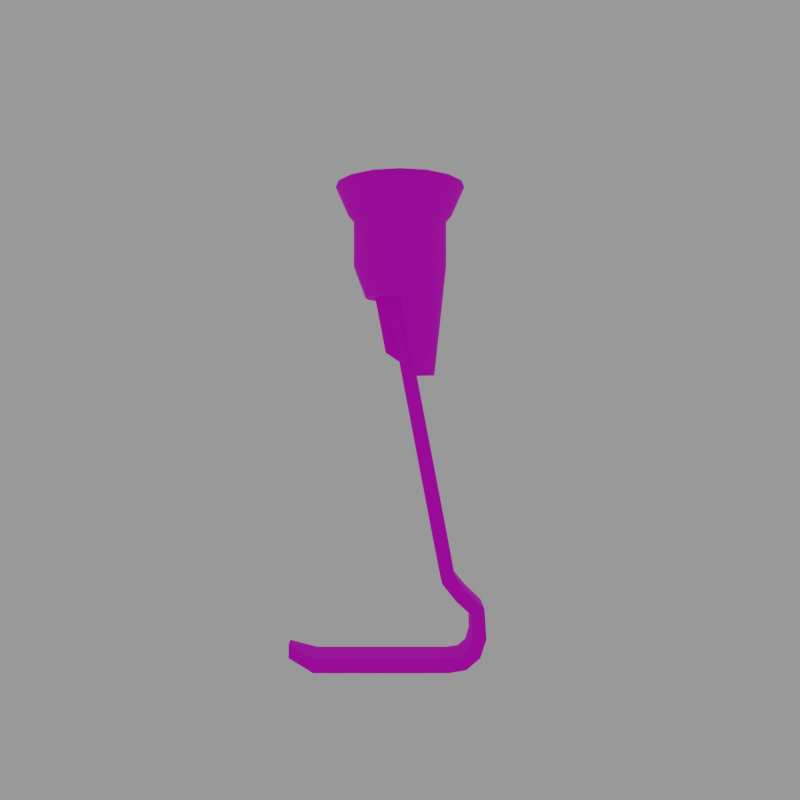 # Source: Sprinter.blend  (saved by Blender 3.3.6; exported with 4.5.12 LTS)
import bpy
from mathutils import Matrix  # noqa: F401  (used for matrix-valued properties, if any)

bpy.ops.wm.read_factory_settings(use_empty=True)
scene = bpy.context.scene
scene.name = 'Scene'

# ---- collections
col_collection = bpy.data.collections.new('Collection'); scene.collection.children.link(col_collection)

# ---- images (referenced by path relative to the original .blend; pixels are not part of the script)
import os
ASSET_DIR = os.environ.get("B2B_ASSET_DIR", "")  # directory of the original .blend (textures are referenced by path, not embedded)
HERE = os.path.dirname(os.path.abspath(__file__))  # packed textures are extracted next to this script under _unpacked/

def load_image(name, relpath, width, height, colorspace="sRGB"):
    """Load a texture the original file referenced (path relative to the .blend, or extracted next to this script)."""
    p = next((c for c in (os.path.join(HERE, relpath), os.path.join(ASSET_DIR, relpath)) if relpath and os.path.exists(c)), "")
    if p:
        img = bpy.data.images.load(p, check_existing=True)
        img.name = name
    else:  # same state as the original file: an image datablock whose file is absent (Cycles renders it pink)
        img = bpy.data.images.new(name, width, height)
        img.source = "FILE"
        img.filepath = "//" + (relpath or name)
    img.colorspace_settings.name = colorspace
    return img
img_sprinter_png = load_image('sprinter.png', 'sprinter.png', 1024, 1024, 'sRGB')

# ---- materials (node trees are filled in below, after node groups)
mat_material = bpy.data.materials.new('Material')
mat_material.alpha_threshold = 0.0
mat_material.use_transparent_shadow = False
mat_material.roughness = 0.5
mat_material.line_color = (0.0, 0.0, 0.0, 1.0)

# ---- node groups
ng_auto_smooth = bpy.data.node_groups.new('Auto Smooth', 'GeometryNodeTree')
_s = ng_auto_smooth.interface.new_socket(name='Geometry', in_out='OUTPUT', socket_type='NodeSocketGeometry')
_s = ng_auto_smooth.interface.new_socket(name='Geometry', in_out='INPUT', socket_type='NodeSocketGeometry')
_s = ng_auto_smooth.interface.new_socket(name='Angle', in_out='INPUT', socket_type='NodeSocketFloat')
_s.subtype = 'ANGLE'
_s.min_value = 0.0
_s.max_value = 3.142
ng_auto_smooth.is_modifier = True
_N = ng_auto_smooth.nodes; _L = ng_auto_smooth.links
n0 = _N.new('NodeGroupOutput'); n0.name = 'Group Output'; n0.location = (480, -100)
n1 = _N.new('NodeGroupInput'); n1.name = 'Group Input'; n1.location = (-420, -300)
n2 = _N.new('NodeGroupInput'); n2.name = 'Group Input.001'; n2.location = (-60, -100)
n3 = _N.new('GeometryNodeSetShadeSmooth'); n3.name = 'Set Shade Smooth'; n3.location = (120, -100)
n3.domain = 'EDGE'
n4 = _N.new('GeometryNodeSetShadeSmooth'); n4.name = 'Set Shade Smooth.001'; n4.location = (300, -100)
n5 = _N.new('GeometryNodeInputMeshEdgeAngle'); n5.name = 'Edge Angle'; n5.location = (-420, -220)
n6 = _N.new('GeometryNodeInputEdgeSmooth'); n6.name = 'Is Edge Smooth'; n6.location = (-60, -160)
n7 = _N.new('GeometryNodeInputShadeSmooth'); n7.name = 'Is Face Smooth'; n7.location = (-240, -340)
n8 = _N.new('FunctionNodeBooleanMath'); n8.name = 'Boolean Math'; n8.location = (-60, -220)
n9 = _N.new('FunctionNodeCompare'); n9.name = 'Compare'; n9.location = (-240, -180)
n9.operation = 'LESS_EQUAL'
_L.new(n5.outputs[0], n9.inputs[0])
_L.new(n4.outputs[0], n0.inputs[0])
_L.new(n1.outputs[1], n9.inputs[1])
_L.new(n9.outputs[0], n8.inputs[0])
_L.new(n7.outputs[0], n8.inputs[1])
_L.new(n2.outputs[0], n3.inputs[0])
_L.new(n6.outputs[0], n3.inputs[1])
_L.new(n3.outputs[0], n4.inputs[0])
_L.new(n8.outputs[0], n3.inputs[2])
n0.is_active_output = True

# ---- material node trees
mat_material.use_nodes = True; mat_material.node_tree.nodes.clear()
_N = mat_material.node_tree.nodes; _L = mat_material.node_tree.links
n0 = _N.new('ShaderNodeOutputMaterial'); n0.name = 'Material Output'; n0.location = (300, 300)
n1 = _N.new('ShaderNodeBsdfPrincipled'); n1.name = 'Principled BSDF'; n1.location = (10, 300)
n1.distribution = 'GGX'
n1.subsurface_method = 'RANDOM_WALK_SKIN'
n1.inputs[2].default_value = 1.0
n1.inputs[3].default_value = 1.45
n1.inputs[27].default_value = (0.0, 0.0, 0.0, 1.0)
n1.inputs[28].default_value = 1.0
n2 = _N.new('ShaderNodeTexImage'); n2.name = 'Image Texture'; n2.location = (-280, 280)
n2.image = img_sprinter_png
n2.interpolation = 'Closest'
_L.new(n1.outputs[0], n0.inputs[0])
_L.new(n2.outputs[0], n1.inputs[0])
n0.is_active_output = True

# ---- world
world_world = bpy.data.worlds.new('World'); scene.world = world_world
world_world.use_nodes = True; world_world.node_tree.nodes.clear()
_N = world_world.node_tree.nodes; _L = world_world.node_tree.links
n0 = _N.new('ShaderNodeOutputWorld'); n0.name = 'World Output'; n0.location = (300, 300)
n1 = _N.new('ShaderNodeBackground'); n1.name = 'Background'; n1.location = (10, 300)
n1.inputs[0].default_value = (0.3, 0.3, 0.3, 1.0)
_L.new(n1.outputs[0], n0.inputs[0])
n0.is_active_output = True
world_world.color = (0.05088, 0.05088, 0.05088)
world_world.use_sun_shadow = False
world_world.sun_shadow_jitter_overblur = 0.0

# ---- cameras
cam_camera = bpy.data.cameras.new('Camera')
cam_camera.lens = 34.92

# ---- meshes
me_cylinder_022 = bpy.data.meshes.new('Cylinder.022')
me_cylinder_022.from_pydata([(2.875e-09, 0.086, 0.7449), (2.875e-09, 0.086, 0.8272), (0.03291, 0.07945, 0.7449), (0.03291, 0.07945, 0.8272), (0.06081, 0.06081, 0.7449), (0.06081, 0.06081, 0.8272), (0.07945, 0.03291, 0.7449), (0.07945, 0.03291, 0.8272), (0.086, 4.805e-09, 0.7449), (0.086, 4.805e-09, 0.8272), (0.07945, -0.03291, 0.7449), (0.07945, -0.03291, 0.8272), (0.06081, -0.06081, 0.7449), (0.06081, -0.06081, 0.8272), (0.03291, -0.07945, 0.7449), (0.03291, -0.07945, 0.8272), (2.875e-09, -0.086, 0.7449), (2.875e-09, -0.086, 0.8272), (-0.03291, -0.07945, 0.7449), (-0.03291, -0.07945, 0.8272), (-0.06081, -0.06081, 0.7449), (-0.06081, -0.06081, 0.8272), (-0.07945, -0.03291, 0.7449), (-0.07945, -0.03291, 0.8272), (-0.086, 4.805e-09, 0.7449), (-0.086, 4.805e-09, 0.8272), (-0.07945, 0.03291, 0.7449), (-0.07945, 0.03291, 0.8272), (-0.06081, 0.06081, 0.7449), (-0.06081, 0.06081, 0.8272), (-0.03291, 0.07945, 0.7449), (-0.03291, 0.07945, 0.8272), (2.244e-08, 0.09595, 0.8393), (0.03672, 0.08864, 0.8393), (0.06785, 0.06784, 0.8393), (0.08864, 0.03672, 0.8393), (0.09595, 4.553e-09, 0.8393), (0.08864, -0.03672, 0.8393), (0.06785, -0.06784, 0.8393), (0.03672, -0.08864, 0.8393), (2.244e-08, -0.09595, 0.8393), (-0.03672, -0.08864, 0.8393), (-0.06784, -0.06784, 0.8393), (-0.08864, -0.03672, 0.8393), (-0.09595, 4.553e-09, 0.8393), (-0.08864, 0.03672, 0.8393), (-0.06784, 0.06784, 0.8393), (-0.03672, 0.08864, 0.8393), (6.858e-10, 0.06412, 0.6858), (0.02454, 0.03586, 0.5423), (0.04534, 0.02745, 0.5423), (0.05924, 0.01485, 0.5423), (0.06412, 4.084e-09, 0.5423), (0.05924, -0.01485, 0.5423), (0.04534, -0.02745, 0.5423), (0.02454, -0.03586, 0.5423), (6.858e-10, -0.06412, 0.6858), (-0.02454, -0.05924, 0.6858), (-0.04534, -0.04534, 0.6858), (-0.05924, -0.02454, 0.6858), (-0.06412, 5.36e-09, 0.6858), (-0.05924, 0.02454, 0.6858), (-0.04534, 0.04534, 0.6858), (-0.02454, 0.05924, 0.6858), (1.766e-08, 0.1198, 0.8925), (0.04585, 0.1107, 0.8925), (0.08473, 0.08473, 0.8925), (0.1107, 0.04585, 0.8925), (0.1198, 4.527e-09, 0.8925), (0.1107, -0.04585, 0.8925), (0.08473, -0.08473, 0.8925), (0.04585, -0.1107, 0.8925), (1.766e-08, -0.1198, 0.8925), (-0.04585, -0.1107, 0.8925), (-0.08473, -0.08473, 0.8925), (-0.1107, -0.04585, 0.8925), (-0.1198, 4.527e-09, 0.8925), (-0.1107, 0.04585, 0.8925), (-0.08473, 0.08473, 0.8925), (-0.04585, 0.1107, 0.8925), (1.885e-08, 0.1029, 0.8925), (0.03939, 0.09509, 0.8925), (0.07278, 0.07278, 0.8925), (0.09509, 0.03939, 0.8925), (0.1029, 4.259e-09, 0.8925), (0.09509, -0.03939, 0.8925), (0.07278, -0.07278, 0.8925), (0.03939, -0.09509, 0.8925), (1.885e-08, -0.1029, 0.8925), (-0.03939, -0.09509, 0.8925), (-0.07278, -0.07278, 0.8925), (-0.09509, -0.03939, 0.8925), (-0.1029, 4.259e-09, 0.8925), (-0.09509, 0.03939, 0.8925), (-0.07278, 0.07278, 0.8925), (-0.03939, 0.09509, 0.8925), (1.817e-08, 0.04418, 0.839), (0.01691, 0.04082, 0.839), (0.03124, 0.03124, 0.839), (0.04082, 0.01691, 0.839), (0.04418, 5.018e-09, 0.839), (0.04082, -0.01691, 0.839), (0.03124, -0.03124, 0.839), (0.01691, -0.04082, 0.839), (1.817e-08, -0.04418, 0.839), (-0.01691, -0.04082, 0.839), (-0.03124, -0.03124, 0.839), (-0.04082, -0.01691, 0.839), (-0.04418, 5.018e-09, 0.839), (-0.04082, 0.01691, 0.839), (-0.03124, 0.03124, 0.839), (-0.01691, 0.04082, 0.839)], [], [(0, 1, 3, 2), (2, 3, 5, 4), (4, 5, 7, 6), (6, 7, 9, 8), (8, 9, 11, 10), (10, 11, 13, 12), (12, 13, 15, 14), (14, 15, 17, 16), (16, 17, 19, 18), (18, 19, 21, 20), (20, 21, 23, 22), (22, 23, 25, 24), (24, 25, 27, 26), (26, 27, 29, 28), (7, 5, 34, 35), (28, 29, 31, 30), (30, 31, 1, 0), (28, 30, 63, 62), (37, 36, 68, 69), (17, 15, 39, 40), (3, 1, 32, 33), (27, 25, 44, 45), (13, 11, 37, 38), (23, 21, 42, 43), (1, 31, 47, 32), (9, 7, 35, 36), (19, 17, 40, 41), (29, 27, 45, 46), (5, 3, 33, 34), (15, 13, 38, 39), (25, 23, 43, 44), (11, 9, 36, 37), (21, 19, 41, 42), (31, 29, 46, 47), (48, 56, 57, 58, 59, 60, 61, 62, 63), (4, 6, 51, 50), (14, 16, 56, 55), (24, 26, 61, 60), (0, 2, 49, 48), (10, 12, 54, 53), (20, 22, 59, 58), (30, 0, 48, 63), (6, 8, 52, 51), (16, 18, 57, 56), (26, 28, 62, 61), (2, 4, 50, 49), (12, 14, 55, 54), (22, 24, 60, 59), (8, 10, 53, 52), (18, 20, 58, 57), (56, 48, 49, 55), (55, 49, 50, 51, 52, 53, 54), (64, 79, 95, 80), (45, 44, 76, 77), (38, 37, 69, 70), (46, 45, 77, 78), (39, 38, 70, 71), (47, 46, 78, 79), (40, 39, 71, 72), (33, 32, 64, 65), (32, 47, 79, 64), (41, 40, 72, 73), (34, 33, 65, 66), (42, 41, 73, 74), (35, 34, 66, 67), (43, 42, 74, 75), (36, 35, 67, 68), (44, 43, 75, 76), (94, 93, 109, 110), (73, 72, 88, 89), (66, 65, 81, 82), (74, 73, 89, 90), (67, 66, 82, 83), (75, 74, 90, 91), (68, 67, 83, 84), (76, 75, 91, 92), (69, 68, 84, 85), (77, 76, 92, 93), (70, 69, 85, 86), (78, 77, 93, 94), (71, 70, 86, 87), (79, 78, 94, 95), (72, 71, 87, 88), (65, 64, 80, 81), (97, 96, 111, 110, 109, 108, 107, 106, 105, 104, 103, 102, 101, 100, 99, 98), (87, 86, 102, 103), (95, 94, 110, 111), (88, 87, 103, 104), (81, 80, 96, 97), (80, 95, 111, 96), (89, 88, 104, 105), (82, 81, 97, 98), (90, 89, 105, 106), (83, 82, 98, 99), (91, 90, 106, 107), (84, 83, 99, 100), (92, 91, 107, 108), (85, 84, 100, 101), (93, 92, 108, 109), (86, 85, 101, 102)])
me_cylinder_022.polygons.foreach_set('use_smooth', [True] * 100)
_uv = me_cylinder_022.uv_layers.new(name='UVMap')
_uv.uv.foreach_set('vector', [0.4209, 0.5578, 0.4148, 0.5906, 0.4011, 0.5879, 0.4072, 0.5552, 0.4072, 0.5552, 0.4011, 0.5879, 0.3888, 0.5843, 0.3949, 0.5515, 0.664, 0.1205, 0.6577, 0.1536, 0.6477, 0.1536, 0.654, 0.1205, 0.654, 0.1205, 0.6477, 0.1536, 0.6349, 0.1522, 0.6412, 0.1191, 0.6412, 0.1191, 0.6349, 0.1522, 0.6211, 0.1496, 0.6274, 0.1165, 0.6274, 0.1165, 0.6211, 0.1496, 0.6086, 0.1462, 0.6149, 0.1131, 0.6149, 0.1131, 0.6086, 0.1462, 0.5991, 0.1425, 0.6055, 0.1095, 0.5623, 0.3711, 0.5584, 0.3387, 0.5707, 0.3358, 0.5746, 0.3682, 0.5746, 0.3682, 0.5707, 0.3358, 0.5843, 0.334, 0.5882, 0.3664, 0.5882, 0.3664, 0.5843, 0.334, 0.5972, 0.3337, 0.6011, 0.3661, 0.225, 0.7728, 0.225, 0.7409, 0.2365, 0.7383, 0.2365, 0.7702, 0.2365, 0.7702, 0.2365, 0.7383, 0.25, 0.7374, 0.25, 0.7693, 0.25, 0.7693, 0.25, 0.7374, 0.2636, 0.7383, 0.2636, 0.7702, 0.2636, 0.7702, 0.2636, 0.7383, 0.2751, 0.7409, 0.2751, 0.7728, 0.3799, 0.5802, 0.3888, 0.5843, 0.3854, 0.5894, 0.3754, 0.5848, 0.4444, 0.5587, 0.4383, 0.5915, 0.4279, 0.5918, 0.434, 0.5591, 0.434, 0.5591, 0.4279, 0.5918, 0.4148, 0.5906, 0.4209, 0.5578, 0.4444, 0.5587, 0.434, 0.5591, 0.4339, 0.5329, 0.4417, 0.5326, 0.6193, 0.155, 0.6346, 0.1579, 0.6322, 0.1815, 0.6131, 0.1779, 0.5707, 0.3358, 0.5584, 0.3387, 0.5554, 0.3334, 0.5691, 0.3301, 0.4011, 0.5879, 0.4148, 0.5906, 0.4144, 0.5964, 0.3991, 0.5935, 0.2636, 0.7383, 0.25, 0.7374, 0.25, 0.7313, 0.2651, 0.7323, 0.6086, 0.1462, 0.6211, 0.1496, 0.6193, 0.155, 0.6053, 0.1513, 0.2365, 0.7383, 0.225, 0.7409, 0.2221, 0.7352, 0.2349, 0.7323, 0.4148, 0.5906, 0.4279, 0.5918, 0.429, 0.5978, 0.4144, 0.5964, 0.6349, 0.1522, 0.6477, 0.1536, 0.6489, 0.1595, 0.6346, 0.1579, 0.5843, 0.334, 0.5707, 0.3358, 0.5691, 0.3301, 0.5843, 0.3282, 0.2751, 0.7409, 0.2636, 0.7383, 0.2651, 0.7323, 0.278, 0.7352, 0.3888, 0.5843, 0.4011, 0.5879, 0.3991, 0.5935, 0.3854, 0.5894, 0.5584, 0.3387, 0.5492, 0.3423, 0.5452, 0.3374, 0.5554, 0.3334, 0.25, 0.7374, 0.2365, 0.7383, 0.2349, 0.7323, 0.25, 0.7313, 0.6211, 0.1496, 0.6349, 0.1522, 0.6346, 0.1579, 0.6193, 0.155, 0.5972, 0.3337, 0.5843, 0.334, 0.5843, 0.3282, 0.5987, 0.3279, 0.4279, 0.5918, 0.4383, 0.5915, 0.4406, 0.5974, 0.429, 0.5978, 0.5204, 0.7966, 0.5204, 0.8464, 0.5108, 0.8445, 0.5027, 0.8391, 0.4973, 0.8311, 0.4954, 0.8215, 0.4973, 0.812, 0.5027, 0.8039, 0.5108, 0.7985, 0.3949, 0.5515, 0.386, 0.5474, 0.4083, 0.4661, 0.4145, 0.4682, 0.5623, 0.3711, 0.5746, 0.3682, 0.5796, 0.3934, 0.5796, 0.4541, 0.25, 0.7693, 0.2636, 0.7702, 0.2601, 0.7959, 0.25, 0.7952, 0.4209, 0.5578, 0.4072, 0.5552, 0.4234, 0.4704, 0.4242, 0.5319, 0.6274, 0.1165, 0.6149, 0.1131, 0.6428, 0.03237, 0.6488, 0.0344, 0.225, 0.7728, 0.2365, 0.7702, 0.2399, 0.7959, 0.2313, 0.7978, 0.434, 0.5591, 0.4209, 0.5578, 0.4242, 0.5319, 0.4339, 0.5329, 0.654, 0.1205, 0.6412, 0.1191, 0.6552, 0.03574, 0.6608, 0.0362, 0.5746, 0.3682, 0.5882, 0.3664, 0.5898, 0.3921, 0.5796, 0.3934, 0.2636, 0.7702, 0.2751, 0.7728, 0.2687, 0.7978, 0.2601, 0.7959, 0.4072, 0.5552, 0.3949, 0.5515, 0.4145, 0.4682, 0.4234, 0.4704, 0.5532, 0.3747, 0.5623, 0.3711, 0.5796, 0.4541, 0.5723, 0.4563, 0.2365, 0.7702, 0.25, 0.7693, 0.25, 0.7952, 0.2399, 0.7959, 0.6412, 0.1191, 0.6274, 0.1165, 0.6488, 0.0344, 0.6552, 0.03574, 0.5882, 0.3664, 0.6011, 0.3661, 0.5994, 0.3919, 0.5898, 0.3921, 0.4111, 0.7892, 0.3609, 0.7892, 0.3719, 0.7331, 0.4, 0.7331, 0.557, 0.5308, 0.557, 0.5586, 0.5489, 0.5554, 0.5435, 0.5505, 0.5417, 0.5447, 0.5435, 0.5389, 0.5489, 0.534, 0.1156, 0.5636, 0.1079, 0.5451, 0.115, 0.5437, 0.1216, 0.5596, 0.2651, 0.7323, 0.25, 0.7313, 0.25, 0.7074, 0.2689, 0.7086, 0.6053, 0.1513, 0.6193, 0.155, 0.6131, 0.1779, 0.5956, 0.1732, 0.278, 0.7352, 0.2651, 0.7323, 0.2689, 0.7086, 0.2849, 0.7122, 0.5948, 0.1472, 0.6053, 0.1513, 0.5956, 0.1732, 0.5824, 0.168, 0.429, 0.5978, 0.4406, 0.5974, 0.4444, 0.6214, 0.4299, 0.6219, 0.5691, 0.3301, 0.5554, 0.3334, 0.547, 0.3111, 0.5642, 0.3071, 0.3991, 0.5935, 0.4144, 0.5964, 0.4117, 0.6202, 0.3925, 0.6165, 0.4144, 0.5964, 0.429, 0.5978, 0.4299, 0.6219, 0.4117, 0.6202, 0.5843, 0.3282, 0.5691, 0.3301, 0.5642, 0.3071, 0.5832, 0.3046, 0.3854, 0.5894, 0.3991, 0.5935, 0.3925, 0.6165, 0.3755, 0.6114, 0.5987, 0.3279, 0.5843, 0.3282, 0.5832, 0.3046, 0.6011, 0.3042, 0.6489, 0.1595, 0.6601, 0.1595, 0.664, 0.1834, 0.6501, 0.1834, 0.2349, 0.7323, 0.2221, 0.7352, 0.2151, 0.7122, 0.2311, 0.7086, 0.6346, 0.1579, 0.6489, 0.1595, 0.6501, 0.1834, 0.6322, 0.1815, 0.25, 0.7313, 0.2349, 0.7323, 0.2311, 0.7086, 0.25, 0.7074, 0.115, 0.5265, 0.1216, 0.5105, 0.1426, 0.5245, 0.1397, 0.5314, 0.1869, 0.4923, 0.2011, 0.5065, 0.195, 0.5105, 0.1829, 0.4984, 0.1483, 0.5855, 0.1298, 0.5778, 0.1338, 0.5718, 0.1497, 0.5784, 0.1684, 0.4846, 0.1869, 0.4923, 0.1829, 0.4984, 0.1669, 0.4918, 0.1684, 0.5855, 0.1483, 0.5855, 0.1497, 0.5784, 0.1669, 0.5784, 0.1483, 0.4846, 0.1684, 0.4846, 0.1669, 0.4918, 0.1497, 0.4918, 0.1869, 0.5778, 0.1684, 0.5855, 0.1669, 0.5784, 0.1829, 0.5718, 0.1298, 0.4923, 0.1483, 0.4846, 0.1497, 0.4918, 0.1338, 0.4984, 0.2011, 0.5636, 0.1869, 0.5778, 0.1829, 0.5718, 0.195, 0.5596, 0.1156, 0.5065, 0.1298, 0.4923, 0.1338, 0.4984, 0.1216, 0.5105, 0.2088, 0.5451, 0.2011, 0.5636, 0.195, 0.5596, 0.2016, 0.5437, 0.1079, 0.525, 0.1156, 0.5065, 0.1216, 0.5105, 0.115, 0.5265, 0.2088, 0.525, 0.2088, 0.5451, 0.2016, 0.5437, 0.2016, 0.5265, 0.1079, 0.5451, 0.1079, 0.525, 0.115, 0.5265, 0.115, 0.5437, 0.2011, 0.5065, 0.2088, 0.525, 0.2016, 0.5265, 0.195, 0.5105, 0.1298, 0.5778, 0.1156, 0.5636, 0.1216, 0.5596, 0.1338, 0.5718, 0.1478, 0.5508, 0.1426, 0.5456, 0.1397, 0.5388, 0.1397, 0.5314, 0.1426, 0.5245, 0.1478, 0.5193, 0.1546, 0.5165, 0.162, 0.5165, 0.1689, 0.5193, 0.1741, 0.5245, 0.1769, 0.5314, 0.1769, 0.5388, 0.1741, 0.5456, 0.1689, 0.5508, 0.162, 0.5537, 0.1546, 0.5537, 0.2016, 0.5265, 0.2016, 0.5437, 0.1769, 0.5388, 0.1769, 0.5314, 0.115, 0.5437, 0.115, 0.5265, 0.1397, 0.5314, 0.1397, 0.5388, 0.195, 0.5105, 0.2016, 0.5265, 0.1769, 0.5314, 0.1741, 0.5245, 0.1338, 0.5718, 0.1216, 0.5596, 0.1426, 0.5456, 0.1478, 0.5508, 0.1216, 0.5596, 0.115, 0.5437, 0.1397, 0.5388, 0.1426, 0.5456, 0.1829, 0.4984, 0.195, 0.5105, 0.1741, 0.5245, 0.1689, 0.5193, 0.1497, 0.5784, 0.1338, 0.5718, 0.1478, 0.5508, 0.1546, 0.5537, 0.1669, 0.4918, 0.1829, 0.4984, 0.1689, 0.5193, 0.162, 0.5165, 0.1669, 0.5784, 0.1497, 0.5784, 0.1546, 0.5537, 0.162, 0.5537, 0.1497, 0.4918, 0.1669, 0.4918, 0.162, 0.5165, 0.1546, 0.5165, 0.1829, 0.5718, 0.1669, 0.5784, 0.162, 0.5537, 0.1689, 0.5508, 0.1338, 0.4984, 0.1497, 0.4918, 0.1546, 0.5165, 0.1478, 0.5193, 0.195, 0.5596, 0.1829, 0.5718, 0.1689, 0.5508, 0.1741, 0.5456, 0.1216, 0.5105, 0.1338, 0.4984, 0.1478, 0.5193, 0.1426, 0.5245, 0.2016, 0.5437, 0.195, 0.5596, 0.1741, 0.5456, 0.1769, 0.5388])
_ca = me_cylinder_022.color_attributes.new('Col', 'BYTE_COLOR', 'CORNER')
_ca.data.foreach_set('color', [0.3968, 0.1329, 1.0, 1.0, 0.3968, 0.1329, 1.0, 1.0, 0.3968, 0.1329, 1.0, 1.0, 0.3968, 0.1329, 1.0, 1.0, 0.3968, 0.1329, 1.0, 1.0, 0.3968, 0.1329, 1.0, 1.0, 0.3968, 0.1329, 1.0, 1.0, 0.3968, 0.1329, 1.0, 1.0, 0.3968, 0.1329, 1.0, 1.0, 0.3968, 0.1329, 1.0, 1.0, 0.3968, 0.1329, 1.0, 1.0, 0.3968, 0.1329, 1.0, 1.0, 0.3968, 0.1329, 1.0, 1.0, 0.3968, 0.1329, 1.0, 1.0, 0.3968, 0.1329, 1.0, 1.0, 0.3968, 0.1329, 1.0, 1.0, 0.3968, 0.1329, 1.0, 1.0, 0.3968, 0.1329, 1.0, 1.0, 0.3968, 0.1329, 1.0, 1.0, 0.3968, 0.1329, 1.0, 1.0, 0.3968, 0.1329, 1.0, 1.0, 0.3968, 0.1329, 1.0, 1.0, 0.3968, 0.1329, 1.0, 1.0, 0.3968, 0.1329, 1.0, 1.0, 0.3968, 0.1329, 1.0, 1.0, 0.3968, 0.1329, 1.0, 1.0, 0.3968, 0.1329, 1.0, 1.0, 0.3968, 0.1329, 1.0, 1.0, 0.3968, 0.1329, 1.0, 1.0, 0.3968, 0.1329, 1.0, 1.0, 0.3968, 0.1329, 1.0, 1.0, 0.3968, 0.1329, 1.0, 1.0, 0.3968, 0.1329, 1.0, 1.0, 0.3968, 0.1329, 1.0, 1.0, 0.3968, 0.1329, 1.0, 1.0, 0.3968, 0.1329, 1.0, 1.0, 0.3968, 0.1329, 1.0, 1.0, 0.3968, 0.1329, 1.0, 1.0, 0.3968, 0.1329, 1.0, 1.0, 0.3968, 0.1329, 1.0, 1.0, 0.3968, 0.1329, 1.0, 1.0, 0.3968, 0.1329, 1.0, 1.0, 0.3968, 0.1329, 1.0, 1.0, 0.3968, 0.1329, 1.0, 1.0, 0.3968, 0.1329, 1.0, 1.0, 0.3968, 0.1329, 1.0, 1.0, 0.3968, 0.1329, 1.0, 1.0, 0.3968, 0.1329, 1.0, 1.0, 0.3968, 0.1329, 1.0, 1.0, 0.3968, 0.1329, 1.0, 1.0, 0.3968, 0.1329, 1.0, 1.0, 0.3968, 0.1329, 1.0, 1.0, 0.3968, 0.1329, 1.0, 1.0, 0.3968, 0.1329, 1.0, 1.0, 0.3968, 0.1329, 1.0, 1.0, 0.3968, 0.1329, 1.0, 1.0, 0.3968, 0.1329, 1.0, 1.0, 0.3968, 0.1329, 1.0, 1.0, 0.3968, 0.1329, 1.0, 1.0, 0.3968, 0.1329, 1.0, 1.0, 0.3968, 0.1329, 1.0, 1.0, 0.3968, 0.1329, 1.0, 1.0, 0.3968, 0.1329, 1.0, 1.0, 0.3968, 0.1329, 1.0, 1.0, 0.3968, 0.1329, 1.0, 1.0, 0.3968, 0.1329, 1.0, 1.0, 0.3968, 0.1329, 1.0, 1.0, 0.3968, 0.1329, 1.0, 1.0, 0.3968, 0.1329, 1.0, 1.0, 0.3968, 0.1329, 1.0, 1.0, 0.3968, 0.1329, 1.0, 1.0, 0.3968, 0.1329, 1.0, 1.0, 0.3968, 0.1329, 1.0, 1.0, 0.3968, 0.1329, 1.0, 1.0, 0.3968, 0.1329, 1.0, 1.0, 0.3968, 0.1329, 1.0, 1.0, 0.3968, 0.1329, 1.0, 1.0, 0.3968, 0.1329, 1.0, 1.0, 0.3968, 0.1329, 1.0, 1.0, 0.3968, 0.1329, 1.0, 1.0, 0.3968, 0.1329, 1.0, 1.0, 0.3968, 0.1329, 1.0, 1.0, 0.3968, 0.1329, 1.0, 1.0, 0.3968, 0.1329, 1.0, 1.0, 0.3968, 0.1329, 1.0, 1.0, 0.3968, 0.1329, 1.0, 1.0, 0.3968, 0.1329, 1.0, 1.0, 0.3968, 0.1329, 1.0, 1.0, 0.3968, 0.1329, 1.0, 1.0, 0.3968, 0.1329, 1.0, 1.0, 0.3968, 0.1329, 1.0, 1.0, 0.3968, 0.1329, 1.0, 1.0, 0.3968, 0.1329, 1.0, 1.0, 0.3968, 0.1329, 1.0, 1.0, 0.3968, 0.1329, 1.0, 1.0, 0.3968, 0.1329, 1.0, 1.0, 0.3968, 0.1329, 1.0, 1.0, 0.3968, 0.1329, 1.0, 1.0, 0.3968, 0.1329, 1.0, 1.0, 0.3968, 0.1329, 1.0, 1.0, 0.3968, 0.1329, 1.0, 1.0, 0.3968, 0.1329, 1.0, 1.0, 0.3968, 0.1329, 1.0, 1.0, 0.3968, 0.1329, 1.0, 1.0, 0.3968, 0.1329, 1.0, 1.0, 0.3968, 0.1329, 1.0, 1.0, 0.3968, 0.1329, 1.0, 1.0, 0.3968, 0.1329, 1.0, 1.0, 0.3968, 0.1329, 1.0, 1.0, 0.3968, 0.1329, 1.0, 1.0, 0.3968, 0.1329, 1.0, 1.0, 0.3968, 0.1329, 1.0, 1.0, 0.3968, 0.1329, 1.0, 1.0, 0.3968, 0.1329, 1.0, 1.0, 0.3968, 0.1329, 1.0, 1.0, 0.3968, 0.1329, 1.0, 1.0, 0.3968, 0.1329, 1.0, 1.0, 0.3968, 0.1329, 1.0, 1.0, 0.3968, 0.1329, 1.0, 1.0, 0.3968, 0.1329, 1.0, 1.0, 0.3968, 0.1329, 1.0, 1.0, 0.3968, 0.1329, 1.0, 1.0, 0.3968, 0.1329, 1.0, 1.0, 0.3968, 0.1329, 1.0, 1.0, 0.3968, 0.1329, 1.0, 1.0, 0.3968, 0.1329, 1.0, 1.0, 0.3968, 0.1329, 1.0, 1.0, 0.3968, 0.1329, 1.0, 1.0, 0.3968, 0.1329, 1.0, 1.0, 0.3968, 0.1329, 1.0, 1.0, 0.3968, 0.1329, 1.0, 1.0, 0.3968, 0.1329, 1.0, 1.0, 0.3968, 0.1329, 1.0, 1.0, 0.3968, 0.1329, 1.0, 1.0, 0.3968, 0.1329, 1.0, 1.0, 0.3968, 0.1329, 1.0, 1.0, 0.3968, 0.1329, 1.0, 1.0, 0.3968, 0.1329, 1.0, 1.0, 0.3968, 0.1329, 1.0, 1.0, 0.3968, 0.1329, 1.0, 1.0, 0.3968, 0.1329, 1.0, 1.0, 0.3968, 0.1329, 1.0, 1.0, 0.3968, 0.1329, 1.0, 1.0, 0.3968, 0.1329, 1.0, 1.0, 0.3968, 0.1329, 1.0, 1.0, 0.3968, 0.1329, 1.0, 1.0, 0.3968, 0.1329, 1.0, 1.0, 0.3968, 0.1329, 1.0, 1.0, 0.3968, 0.1329, 1.0, 1.0, 0.3968, 0.1329, 1.0, 1.0, 0.3968, 0.1329, 1.0, 1.0, 0.3968, 0.1329, 1.0, 1.0, 0.3968, 0.1329, 1.0, 1.0, 0.3968, 0.1329, 1.0, 1.0, 0.3968, 0.1329, 1.0, 1.0, 0.3968, 0.1329, 1.0, 1.0, 0.3968, 0.1329, 1.0, 1.0, 0.3968, 0.1329, 1.0, 1.0, 0.3968, 0.1329, 1.0, 1.0, 0.3968, 0.1329, 1.0, 1.0, 0.3968, 0.1329, 1.0, 1.0, 0.3968, 0.1329, 1.0, 1.0, 0.3968, 0.1329, 1.0, 1.0, 0.3968, 0.1329, 1.0, 1.0, 0.3968, 0.1329, 1.0, 1.0, 0.3968, 0.1329, 1.0, 1.0, 0.3968, 0.1329, 1.0, 1.0, 0.3968, 0.1329, 1.0, 1.0, 0.3968, 0.1329, 1.0, 1.0, 0.3968, 0.1329, 1.0, 1.0, 0.3968, 0.1329, 1.0, 1.0, 0.3968, 0.1329, 1.0, 1.0, 0.3968, 0.1329, 1.0, 1.0, 0.3968, 0.1329, 1.0, 1.0, 0.3968, 0.1329, 1.0, 1.0, 0.3968, 0.1329, 1.0, 1.0, 0.3968, 0.1329, 1.0, 1.0, 0.3968, 0.1329, 1.0, 1.0, 0.3968, 0.1329, 1.0, 1.0, 0.3968, 0.1329, 1.0, 1.0, 0.3968, 0.1329, 1.0, 1.0, 0.3968, 0.1329, 1.0, 1.0, 0.3968, 0.1329, 1.0, 1.0, 0.3968, 0.1329, 1.0, 1.0, 0.3968, 0.1329, 1.0, 1.0, 0.3968, 0.1329, 1.0, 1.0, 0.3968, 0.1329, 1.0, 1.0, 0.3968, 0.1329, 1.0, 1.0, 0.3968, 0.1329, 1.0, 1.0, 0.3968, 0.1329, 1.0, 1.0, 0.3968, 0.1329, 1.0, 1.0, 0.3968, 0.1329, 1.0, 1.0, 0.3968, 0.1329, 1.0, 1.0, 0.3968, 0.1329, 1.0, 1.0, 0.3968, 0.1329, 1.0, 1.0, 0.3968, 0.1329, 1.0, 1.0, 0.3968, 0.1329, 1.0, 1.0, 0.3968, 0.1329, 1.0, 1.0, 0.3968, 0.1329, 1.0, 1.0, 0.3968, 0.1329, 1.0, 1.0, 0.3968, 0.1329, 1.0, 1.0, 0.3968, 0.1329, 1.0, 1.0, 0.3968, 0.1329, 1.0, 1.0, 0.3968, 0.1329, 1.0, 1.0, 0.3968, 0.1329, 1.0, 1.0, 0.3968, 0.1329, 1.0, 1.0, 0.3968, 0.1329, 1.0, 1.0, 0.3968, 0.1329, 1.0, 1.0, 0.3968, 0.1329, 1.0, 1.0, 0.3968, 0.1329, 1.0, 1.0, 0.3968, 0.1329, 1.0, 1.0, 0.3968, 0.1329, 1.0, 1.0, 0.3968, 0.1329, 1.0, 1.0, 0.3968, 0.1329, 1.0, 1.0, 0.3968, 0.1329, 1.0, 1.0, 0.3968, 0.1329, 1.0, 1.0, 0.3968, 0.1329, 1.0, 1.0, 0.3968, 0.1329, 1.0, 1.0, 0.3968, 0.1329, 1.0, 1.0, 0.3968, 0.1329, 1.0, 1.0, 0.3968, 0.1329, 1.0, 1.0, 0.3968, 0.1329, 1.0, 1.0, 0.3968, 0.1329, 1.0, 1.0, 0.3968, 0.1329, 1.0, 1.0, 0.3968, 0.1329, 1.0, 1.0, 0.3968, 0.1329, 1.0, 1.0, 0.3968, 0.1329, 1.0, 1.0, 0.3968, 0.1329, 1.0, 1.0, 0.3968, 0.1329, 1.0, 1.0, 0.3968, 0.1329, 1.0, 1.0, 0.3968, 0.1329, 1.0, 1.0, 0.3968, 0.1329, 1.0, 1.0, 0.3968, 0.1329, 1.0, 1.0, 0.3968, 0.1329, 1.0, 1.0, 0.3968, 0.1329, 1.0, 1.0, 0.3968, 0.1329, 1.0, 1.0, 0.3968, 0.1329, 1.0, 1.0, 0.3968, 0.1329, 1.0, 1.0, 0.3968, 0.1329, 1.0, 1.0, 0.3968, 0.1329, 1.0, 1.0, 0.3968, 0.1329, 1.0, 1.0, 0.3968, 0.1329, 1.0, 1.0, 0.3968, 0.1329, 1.0, 1.0, 0.3968, 0.1329, 1.0, 1.0, 0.3968, 0.1329, 1.0, 1.0, 0.3968, 0.1329, 1.0, 1.0, 0.3968, 0.1329, 1.0, 1.0, 0.3968, 0.1329, 1.0, 1.0, 0.3968, 0.1329, 1.0, 1.0, 0.3968, 0.1329, 1.0, 1.0, 0.3968, 0.1329, 1.0, 1.0, 0.3968, 0.1329, 1.0, 1.0, 0.3968, 0.1329, 1.0, 1.0, 0.3968, 0.1329, 1.0, 1.0, 0.3968, 0.1329, 1.0, 1.0, 0.3968, 0.1329, 1.0, 1.0, 0.3968, 0.1329, 1.0, 1.0, 0.3968, 0.1329, 1.0, 1.0, 0.3968, 0.1329, 1.0, 1.0, 0.3968, 0.1329, 1.0, 1.0, 0.3968, 0.1329, 1.0, 1.0, 0.3968, 0.1329, 1.0, 1.0, 0.3968, 0.1329, 1.0, 1.0, 0.3968, 0.1329, 1.0, 1.0, 0.3968, 0.1329, 1.0, 1.0, 0.3968, 0.1329, 1.0, 1.0, 0.3968, 0.1329, 1.0, 1.0, 0.3968, 0.1329, 1.0, 1.0, 0.3968, 0.1329, 1.0, 1.0, 0.3968, 0.1329, 1.0, 1.0, 0.3968, 0.1329, 1.0, 1.0, 0.3968, 0.1329, 1.0, 1.0, 0.3968, 0.1329, 1.0, 1.0, 0.3968, 0.1329, 1.0, 1.0, 0.3968, 0.1329, 1.0, 1.0, 0.3968, 0.1329, 1.0, 1.0, 0.3968, 0.1329, 1.0, 1.0, 0.3968, 0.1329, 1.0, 1.0, 0.3968, 0.1329, 1.0, 1.0, 0.3968, 0.1329, 1.0, 1.0, 0.3968, 0.1329, 1.0, 1.0, 0.3968, 0.1329, 1.0, 1.0, 0.3968, 0.1329, 1.0, 1.0, 0.3968, 0.1329, 1.0, 1.0, 0.3968, 0.1329, 1.0, 1.0, 0.3968, 0.1329, 1.0, 1.0, 0.3968, 0.1329, 1.0, 1.0, 0.3968, 0.1329, 1.0, 1.0, 0.3968, 0.1329, 1.0, 1.0, 0.3968, 0.1329, 1.0, 1.0, 0.3968, 0.1329, 1.0, 1.0, 0.3968, 0.1329, 1.0, 1.0, 0.3968, 0.1329, 1.0, 1.0, 0.3968, 0.1329, 1.0, 1.0, 0.3968, 0.1329, 1.0, 1.0, 0.3968, 0.1329, 1.0, 1.0, 0.3968, 0.1329, 1.0, 1.0, 0.3968, 0.1329, 1.0, 1.0, 0.3968, 0.1329, 1.0, 1.0, 0.3968, 0.1329, 1.0, 1.0, 0.3968, 0.1329, 1.0, 1.0, 0.3968, 0.1329, 1.0, 1.0, 0.3968, 0.1329, 1.0, 1.0, 0.3968, 0.1329, 1.0, 1.0, 0.3968, 0.1329, 1.0, 1.0, 0.3968, 0.1329, 1.0, 1.0, 0.3968, 0.1329, 1.0, 1.0, 0.3968, 0.1329, 1.0, 1.0, 0.3968, 0.1329, 1.0, 1.0, 0.3968, 0.1329, 1.0, 1.0, 0.3968, 0.1329, 1.0, 1.0, 0.3968, 0.1329, 1.0, 1.0, 0.3968, 0.1329, 1.0, 1.0, 0.3968, 0.1329, 1.0, 1.0, 0.3968, 0.1329, 1.0, 1.0, 0.3968, 0.1329, 1.0, 1.0, 0.3968, 0.1329, 1.0, 1.0, 0.3968, 0.1329, 1.0, 1.0, 0.3968, 0.1329, 1.0, 1.0, 0.3968, 0.1329, 1.0, 1.0, 0.3968, 0.1329, 1.0, 1.0, 0.3968, 0.1329, 1.0, 1.0, 0.3968, 0.1329, 1.0, 1.0, 0.3968, 0.1329, 1.0, 1.0, 0.3968, 0.1329, 1.0, 1.0, 0.3968, 0.1329, 1.0, 1.0, 0.3968, 0.1329, 1.0, 1.0, 0.3968, 0.1329, 1.0, 1.0, 0.3968, 0.1329, 1.0, 1.0, 0.3968, 0.1329, 1.0, 1.0, 0.3968, 0.1329, 1.0, 1.0, 0.3968, 0.1329, 1.0, 1.0, 0.3968, 0.1329, 1.0, 1.0, 0.3968, 0.1329, 1.0, 1.0, 0.3968, 0.1329, 1.0, 1.0, 0.3968, 0.1329, 1.0, 1.0, 0.3968, 0.1329, 1.0, 1.0, 0.3968, 0.1329, 1.0, 1.0, 0.3968, 0.1329, 1.0, 1.0, 0.3968, 0.1329, 1.0, 1.0, 0.3968, 0.1329, 1.0, 1.0, 0.3968, 0.1329, 1.0, 1.0, 0.3968, 0.1329, 1.0, 1.0, 0.3968, 0.1329, 1.0, 1.0, 0.3968, 0.1329, 1.0, 1.0, 0.3968, 0.1329, 1.0, 1.0, 0.3968, 0.1329, 1.0, 1.0, 0.3968, 0.1329, 1.0, 1.0, 0.3968, 0.1329, 1.0, 1.0, 0.3968, 0.1329, 1.0, 1.0, 0.3968, 0.1329, 1.0, 1.0, 0.3968, 0.1329, 1.0, 1.0, 0.3968, 0.1329, 1.0, 1.0, 0.3968, 0.1329, 1.0, 1.0, 0.3968, 0.1329, 1.0, 1.0, 0.3968, 0.1329, 1.0, 1.0, 0.3968, 0.1329, 1.0, 1.0, 0.3968, 0.1329, 1.0, 1.0, 0.3968, 0.1329, 1.0, 1.0, 0.3968, 0.1329, 1.0, 1.0, 0.3968, 0.1329, 1.0, 1.0, 0.3968, 0.1329, 1.0, 1.0, 0.3968, 0.1329, 1.0, 1.0, 0.3968, 0.1329, 1.0, 1.0, 0.3968, 0.1329, 1.0, 1.0, 0.3968, 0.1329, 1.0, 1.0, 0.3968, 0.1329, 1.0, 1.0, 0.3968, 0.1329, 1.0, 1.0, 0.3968, 0.1329, 1.0, 1.0, 0.3968, 0.1329, 1.0, 1.0, 0.3968, 0.1329, 1.0, 1.0, 0.3968, 0.1329, 1.0, 1.0, 0.3968, 0.1329, 1.0, 1.0, 0.3968, 0.1329, 1.0, 1.0, 0.3968, 0.1329, 1.0, 1.0, 0.3968, 0.1329, 1.0, 1.0, 0.3968, 0.1329, 1.0, 1.0, 0.3968, 0.1329, 1.0, 1.0, 0.3968, 0.1329, 1.0, 1.0, 0.3968, 0.1329, 1.0, 1.0, 0.3968, 0.1329, 1.0, 1.0, 0.3968, 0.1329, 1.0, 1.0, 0.3968, 0.1329, 1.0, 1.0, 0.3968, 0.1329, 1.0, 1.0, 0.3968, 0.1329, 1.0, 1.0, 0.3968, 0.1329, 1.0, 1.0, 0.3968, 0.1329, 1.0, 1.0, 0.3968, 0.1329, 1.0, 1.0, 0.3968, 0.1329, 1.0, 1.0, 0.3968, 0.1329, 1.0, 1.0, 0.3968, 0.1329, 1.0, 1.0, 0.3968, 0.1329, 1.0, 1.0, 0.3968, 0.1329, 1.0, 1.0, 0.3968, 0.1329, 1.0, 1.0, 0.3968, 0.1329, 1.0, 1.0, 0.3968, 0.1329, 1.0, 1.0, 0.3968, 0.1329, 1.0, 1.0, 0.3968, 0.1329, 1.0, 1.0, 0.3968, 0.1329, 1.0, 1.0, 0.3968, 0.1329, 1.0, 1.0, 0.3968, 0.1329, 1.0, 1.0, 0.3968, 0.1329, 1.0, 1.0, 0.3968, 0.1329, 1.0, 1.0, 0.3968, 0.1329, 1.0, 1.0, 0.3968, 0.1329, 1.0, 1.0, 0.3968, 0.1329, 1.0, 1.0, 0.3968, 0.1329, 1.0, 1.0, 0.3968, 0.1329, 1.0, 1.0, 0.3968, 0.1329, 1.0, 1.0, 0.3968, 0.1329, 1.0, 1.0, 0.3968, 0.1329, 1.0, 1.0, 0.3968, 0.1329, 1.0, 1.0, 0.3968, 0.1329, 1.0, 1.0, 0.3968, 0.1329, 1.0, 1.0, 0.3968, 0.1329, 1.0, 1.0, 0.3968, 0.1329, 1.0, 1.0, 0.3968, 0.1329, 1.0, 1.0, 0.3968, 0.1329, 1.0, 1.0, 0.3968, 0.1329, 1.0, 1.0, 0.3968, 0.1329, 1.0, 1.0])
me_cylinder_022.materials.append(mat_material)
me_cylinder_022.update()
me_cube_037 = bpy.data.meshes.new('Cube.037')
me_cube_037.from_pydata([(-0.04145, -0.03445, 0.408), (-0.04145, 0.03445, 0.408), (-0.01492, -0.03445, 0.408), (-0.01492, 0.03445, 0.408), (0.04606, -0.03445, -0.05181), (0.04606, 0.03445, -0.05181), (0.07232, 0.03445, -0.048), (0.07232, -0.03445, -0.048), (0.0619, -0.03445, -0.1327), (0.0619, 0.03445, -0.1327), (0.08594, 0.03445, -0.1214), (0.08594, -0.03445, -0.1214), (0.08845, -0.03445, -0.1658), (0.08845, 0.03445, -0.1658), (0.1078, 0.03445, -0.1477), (0.1078, -0.03445, -0.1477), (0.1152, -0.03445, -0.1896), (0.1152, 0.03445, -0.1896), (0.1393, 0.03445, -0.1784), (0.1393, -0.03445, -0.1784), (0.1165, -0.03445, -0.2301), (0.1165, 0.03445, -0.2301), (0.1428, 0.03445, -0.2335), (0.1428, -0.03445, -0.2335), (0.1095, -0.03445, -0.2529), (0.1095, 0.03445, -0.2529), (0.1316, 0.03445, -0.2677), (0.1316, -0.03445, -0.2677), (0.09501, -0.03445, -0.2652), (0.09501, 0.03445, -0.2652), (0.1061, 0.03445, -0.2893), (0.1061, -0.03445, -0.2893), (0.07345, -0.03445, -0.2683), (0.07345, 0.03445, -0.2683), (0.07559, 0.03445, -0.2947), (0.07559, -0.03445, -0.2947), (0.03818, -0.03445, -0.2682), (0.03818, 0.03445, -0.2682), (0.03818, 0.03445, -0.2948), (0.03818, -0.03445, -0.2948), (-0.1726, -0.03445, -0.2682), (-0.1726, 0.03445, -0.2682), (-0.1726, 0.03445, -0.2948), (-0.1726, -0.03445, -0.2948), (-0.2199, -0.01273, -0.2483), (-0.2199, 0.01273, -0.2483), (-0.2199, 0.01273, -0.2748), (-0.2199, -0.01273, -0.2748)], [], [(4, 0, 1, 5), (5, 1, 3, 6), (6, 3, 2, 7), (7, 2, 0, 4), (3, 1, 0, 2), (6, 7, 11, 10), (5, 6, 10, 9), (7, 4, 8, 11), (4, 5, 9, 8), (9, 10, 14, 13), (11, 8, 12, 15), (8, 9, 13, 12), (10, 11, 15, 14), (15, 12, 16, 19), (12, 13, 17, 16), (14, 15, 19, 18), (13, 14, 18, 17), (16, 17, 21, 20), (18, 19, 23, 22), (17, 18, 22, 21), (19, 16, 20, 23), (21, 22, 26, 25), (23, 20, 24, 27), (20, 21, 25, 24), (22, 23, 27, 26), (24, 25, 29, 28), (26, 27, 31, 30), (25, 26, 30, 29), (27, 24, 28, 31), (30, 31, 35, 34), (29, 30, 34, 33), (31, 28, 32, 35), (28, 29, 33, 32), (33, 34, 38, 37), (35, 32, 36, 39), (32, 33, 37, 36), (34, 35, 39, 38), (36, 37, 41, 40), (38, 39, 43, 42), (37, 38, 42, 41), (39, 36, 40, 43), (41, 42, 46, 45), (47, 44, 45, 46), (43, 40, 44, 47), (40, 41, 45, 44), (42, 43, 47, 46)])
me_cube_037.polygons.foreach_set('use_smooth', [True] * 46)
_uv = me_cube_037.uv_layers.new(name='UVMap')
_uv.uv.foreach_set('vector', [0.8283, 0.478, 0.8283, 0.6628, 0.801, 0.6628, 0.801, 0.478, 0.2566, 0.2298, 0.3369, 0.3943, 0.3269, 0.3971, 0.2471, 0.234, 0.6966, 0.4893, 0.6966, 0.6727, 0.6694, 0.6727, 0.6694, 0.4893, 0.3993, 0.2826, 0.4792, 0.1196, 0.4892, 0.1223, 0.4088, 0.2868, 0.5869, 0.5479, 0.5972, 0.5479, 0.5972, 0.5748, 0.5869, 0.5748, 0.6966, 0.4893, 0.6694, 0.4893, 0.6694, 0.4598, 0.6966, 0.4598, 0.2566, 0.2298, 0.2471, 0.234, 0.2344, 0.2077, 0.2423, 0.201, 0.3993, 0.2826, 0.4088, 0.2868, 0.3945, 0.3157, 0.3866, 0.3089, 0.8283, 0.478, 0.801, 0.478, 0.801, 0.4455, 0.8283, 0.4455, 0.2423, 0.201, 0.2344, 0.2077, 0.2234, 0.2, 0.2288, 0.1912, 0.3866, 0.3089, 0.3945, 0.3157, 0.3811, 0.3254, 0.3757, 0.3166, 0.8283, 0.4455, 0.801, 0.4455, 0.801, 0.4311, 0.8283, 0.4311, 0.6966, 0.4598, 0.6694, 0.4598, 0.6694, 0.4482, 0.6966, 0.4482, 0.3757, 0.3166, 0.3811, 0.3254, 0.3686, 0.3316, 0.3607, 0.325, 0.8283, 0.4311, 0.801, 0.4311, 0.801, 0.4204, 0.8283, 0.4204, 0.6966, 0.4482, 0.6694, 0.4482, 0.6694, 0.4342, 0.6966, 0.4342, 0.2288, 0.1912, 0.2234, 0.2, 0.2084, 0.1917, 0.2163, 0.185, 0.8283, 0.4204, 0.801, 0.4204, 0.801, 0.4045, 0.8283, 0.4045, 0.6966, 0.4342, 0.6694, 0.4342, 0.6694, 0.4124, 0.6966, 0.4124, 0.2163, 0.185, 0.2084, 0.1917, 0.2014, 0.1712, 0.2116, 0.1698, 0.3607, 0.325, 0.3686, 0.3316, 0.3639, 0.3468, 0.3536, 0.3454, 0.2116, 0.1698, 0.2014, 0.1712, 0.2021, 0.1572, 0.2119, 0.1605, 0.3536, 0.3454, 0.3639, 0.3468, 0.3642, 0.3561, 0.3543, 0.3594, 0.8283, 0.4045, 0.801, 0.4045, 0.801, 0.3959, 0.8283, 0.3959, 0.6966, 0.4124, 0.6694, 0.4124, 0.6694, 0.3998, 0.6966, 0.3998, 0.7561, 0.292, 0.7288, 0.292, 0.7288, 0.2859, 0.7561, 0.2859, 0.8334, 0.2337, 0.8061, 0.2337, 0.8061, 0.2228, 0.8334, 0.2228, 0.2119, 0.1605, 0.2021, 0.1572, 0.2095, 0.1464, 0.2161, 0.1544, 0.3543, 0.3594, 0.3642, 0.3561, 0.3684, 0.3623, 0.3617, 0.3702, 0.8334, 0.2228, 0.8061, 0.2228, 0.8061, 0.2106, 0.8334, 0.2106, 0.2161, 0.1544, 0.2095, 0.1464, 0.2204, 0.1412, 0.2239, 0.151, 0.3617, 0.3702, 0.3684, 0.3623, 0.3762, 0.3656, 0.3727, 0.3754, 0.7561, 0.2859, 0.7288, 0.2859, 0.7288, 0.2773, 0.7561, 0.2773, 0.2239, 0.151, 0.2204, 0.1412, 0.2345, 0.1374, 0.2373, 0.1474, 0.3727, 0.3754, 0.3762, 0.3656, 0.3895, 0.3693, 0.3868, 0.3793, 0.7561, 0.2773, 0.7288, 0.2773, 0.7288, 0.2634, 0.7561, 0.2634, 0.8334, 0.2106, 0.8061, 0.2106, 0.8061, 0.1958, 0.8334, 0.1958, 0.7561, 0.2634, 0.7288, 0.2634, 0.7288, 0.1803, 0.7561, 0.1803, 0.8334, 0.1958, 0.8061, 0.1958, 0.8061, 0.1125, 0.8334, 0.1125, 0.2373, 0.1474, 0.2345, 0.1374, 0.314, 0.1157, 0.3167, 0.1257, 0.3868, 0.3793, 0.3895, 0.3693, 0.469, 0.3909, 0.4663, 0.401, 0.3167, 0.1257, 0.314, 0.1157, 0.3342, 0.1183, 0.3369, 0.1283, 0.5968, 0.575, 0.5968, 0.5853, 0.5868, 0.5853, 0.5868, 0.575, 0.4663, 0.401, 0.469, 0.3909, 0.4892, 0.3884, 0.4864, 0.3984, 0.7561, 0.1803, 0.7288, 0.1803, 0.7374, 0.1622, 0.7475, 0.1622, 0.8334, 0.1125, 0.8061, 0.1125, 0.8147, 0.09455, 0.8248, 0.09455])
me_cube_037.materials.append(mat_material)
me_cube_037.update()
me_cube_038 = bpy.data.meshes.new('Cube.038')
me_cube_038.from_pydata([(-0.01466, -0.01853, 0.0763), (-0.01466, 0.01853, 0.0763), (0.01187, -0.01853, -0.05772), (0.01187, -0.01853, 0.0763), (0.01187, 0.01853, -0.05772), (0.01187, 0.01853, 0.0763), (-0.01466, -0.01853, -0.03723), (0.005579, -0.01853, -0.05766), (0.005579, 0.01853, -0.05766), (-0.01466, 0.01853, -0.03723)], [], [(2, 3, 0, 6, 7), (4, 5, 3, 2), (8, 9, 1, 5, 4), (5, 1, 0, 3), (6, 0, 1, 9), (8, 7, 6, 9), (8, 4, 2, 7)])
_uv = me_cube_038.uv_layers.new(name='UVMap')
_uv.uv.foreach_set('vector', [0.6342, 0.6788, 0.6342, 0.7311, 0.6239, 0.7311, 0.6239, 0.6868, 0.6318, 0.6789, 0.6005, 0.6718, 0.6005, 0.7241, 0.586, 0.7241, 0.586, 0.6718, 0.6368, 0.6789, 0.6447, 0.6868, 0.6447, 0.7311, 0.6343, 0.7311, 0.6343, 0.6788, 0.6707, 0.6787, 0.6811, 0.6787, 0.6811, 0.6931, 0.6707, 0.6931, 0.6153, 0.6793, 0.6153, 0.7249, 0.6004, 0.7249, 0.6004, 0.6793, 0.6004, 0.671, 0.6153, 0.671, 0.6153, 0.6793, 0.6004, 0.6793, 0.6151, 0.6717, 0.6176, 0.6717, 0.6176, 0.6861, 0.6151, 0.6861])
me_cube_038.materials.append(mat_material)
me_cube_038.update()

# ---- objects
ob_camera = bpy.data.objects.new('Camera', cam_camera)
ob_cylinder = bpy.data.objects.new('Cylinder', me_cylinder_022)
ob_cube = bpy.data.objects.new('Cube', me_cube_037)
ob_cube_001 = bpy.data.objects.new('Cube.001', me_cube_038)

# ---- transforms, parenting, visibility, modifiers, constraints
ob_camera.location = (0.0, -1.444, 0.4963)
ob_camera.rotation_euler = (1.571, -0.0, 0.0)
ob_cylinder.location = (0.0, 0.0, 0.0)
_m = ob_cylinder.modifiers.new('Auto Smooth', 'NODES')
_m.node_group = ng_auto_smooth
_gi = [s.identifier for s in ng_auto_smooth.interface.items_tree if s.item_type == 'SOCKET' and s.in_out == 'INPUT']
_m[_gi[1]] = 0.6685  # Angle
ob_cube.location = (0.01439, -3.963e-08, 0.295)
_m = ob_cube.modifiers.new('Auto Smooth', 'NODES')
_m.node_group = ng_auto_smooth
_gi = [s.identifier for s in ng_auto_smooth.interface.items_tree if s.item_type == 'SOCKET' and s.in_out == 'INPUT']
_m[_gi[1]] = 0.7959  # Angle
ob_cube_001.location = (-0.01948, -4.487e-08, 0.6249)
ob_cube_001.rotation_euler = (2.447e-09, -0.1894, -2.576e-08)

# ---- collection membership
col_collection.objects.link(ob_camera)
col_collection.objects.link(ob_cylinder)
col_collection.objects.link(ob_cube)
col_collection.objects.link(ob_cube_001)

# ---- scene / render settings (as saved in the file)
scene.camera = ob_camera
scene.frame_start = 1; scene.frame_end = 250; scene.frame_set(3)
scene.render.engine = 'BLENDER_EEVEE_NEXT'
scene.render.resolution_x = 1080
scene.render.film_transparent = True
scene.cycles.sampling_pattern = 'TABULATED_SOBOL'
scene.cycles.use_light_tree = False
scene.view_settings.view_transform = 'Filmic'
bpy.context.view_layer.update()
